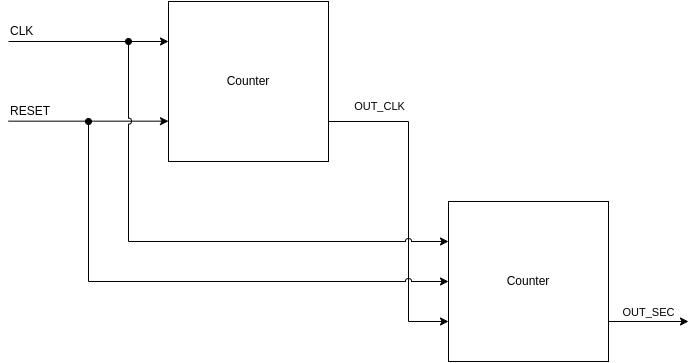

The diagram above was exported from draw.io. Its source (the exported page's mxGraphModel, read from the mxfile embedded in the PNG):
<mxGraphModel dx="1673" dy="974" grid="1" gridSize="10" guides="1" tooltips="1" connect="1" arrows="1" fold="1" page="1" pageScale="1" pageWidth="1654" pageHeight="1169" background="none" math="0" shadow="0">
  <root>
    <mxCell id="0" />
    <mxCell id="1" parent="0" />
    <mxCell id="2" value="Counter" style="whiteSpace=wrap;html=1;aspect=fixed;" vertex="1" parent="1">
      <mxGeometry x="730" y="430" width="160" height="160" as="geometry" />
    </mxCell>
    <mxCell id="3" value="" style="endArrow=classic;html=1;entryX=0;entryY=0.25;entryDx=0;entryDy=0;" edge="1" target="2" parent="1">
      <mxGeometry width="50" height="50" relative="1" as="geometry">
        <mxPoint x="570" y="469.9999999999998" as="sourcePoint" />
        <mxPoint x="620" y="420" as="targetPoint" />
      </mxGeometry>
    </mxCell>
    <mxCell id="4" value="CLK" style="text;html=1;align=left;verticalAlign=middle;resizable=0;points=[];autosize=1;" vertex="1" parent="1">
      <mxGeometry x="570" y="450" width="40" height="20" as="geometry" />
    </mxCell>
    <mxCell id="5" value="" style="endArrow=classic;html=1;rounded=0;entryX=0;entryY=0.75;entryDx=0;entryDy=0;" edge="1" target="10" parent="1">
      <mxGeometry width="50" height="50" relative="1" as="geometry">
        <mxPoint x="889.9999999999995" y="549.9999999999998" as="sourcePoint" />
        <mxPoint x="1008" y="760" as="targetPoint" />
        <Array as="points">
          <mxPoint x="970" y="550" />
          <mxPoint x="970" y="750" />
        </Array>
      </mxGeometry>
    </mxCell>
    <mxCell id="6" value="OUT_CLK" style="edgeLabel;html=1;align=center;verticalAlign=middle;resizable=0;points=[];" vertex="1" connectable="0" parent="5">
      <mxGeometry x="0.1103" y="-3" relative="1" as="geometry">
        <mxPoint x="-27" y="-113.33" as="offset" />
      </mxGeometry>
    </mxCell>
    <mxCell id="7" value="" style="group" vertex="1" connectable="0" parent="1">
      <mxGeometry x="570" y="530" width="160" height="20" as="geometry" />
    </mxCell>
    <mxCell id="8" value="" style="endArrow=classic;html=1;entryX=0;entryY=0.25;entryDx=0;entryDy=0;" edge="1" parent="7">
      <mxGeometry width="50" height="50" relative="1" as="geometry">
        <mxPoint y="19.65999999999991" as="sourcePoint" />
        <mxPoint x="160" y="19.659999999999798" as="targetPoint" />
      </mxGeometry>
    </mxCell>
    <mxCell id="9" value="RESET" style="text;html=1;align=left;verticalAlign=middle;resizable=0;points=[];autosize=1;" vertex="1" parent="7">
      <mxGeometry width="60" height="20" as="geometry" />
    </mxCell>
    <mxCell id="10" value="Counter" style="whiteSpace=wrap;html=1;aspect=fixed;" vertex="1" parent="1">
      <mxGeometry x="1010" y="630" width="160" height="160" as="geometry" />
    </mxCell>
    <mxCell id="11" value="" style="endArrow=classic;html=1;entryX=0;entryY=0.25;entryDx=0;entryDy=0;rounded=0;startArrow=oval;startFill=1;jumpStyle=arc;" edge="1" target="10" parent="1">
      <mxGeometry width="50" height="50" relative="1" as="geometry">
        <mxPoint x="690" y="469.9999999999998" as="sourcePoint" />
        <mxPoint x="730" y="650" as="targetPoint" />
        <Array as="points">
          <mxPoint x="690" y="670" />
        </Array>
      </mxGeometry>
    </mxCell>
    <mxCell id="12" value="" style="endArrow=classic;html=1;entryX=0;entryY=0.5;entryDx=0;entryDy=0;rounded=0;startArrow=oval;startFill=1;jumpStyle=arc;shadow=0;sketch=0;jumpSize=6;" edge="1" target="10" parent="1">
      <mxGeometry width="50" height="50" relative="1" as="geometry">
        <mxPoint x="650" y="549.9999999999998" as="sourcePoint" />
        <mxPoint x="820" y="610" as="targetPoint" />
        <Array as="points">
          <mxPoint x="650" y="710" />
        </Array>
      </mxGeometry>
    </mxCell>
    <mxCell id="13" value="" style="endArrow=classic;html=1;shadow=0;exitX=1;exitY=0.75;exitDx=0;exitDy=0;" edge="1" source="10" parent="1">
      <mxGeometry width="50" height="50" relative="1" as="geometry">
        <mxPoint x="1240" y="780" as="sourcePoint" />
        <mxPoint x="1249.9999999999995" y="749.9999999999998" as="targetPoint" />
      </mxGeometry>
    </mxCell>
    <mxCell id="14" value="OUT_SEC" style="edgeLabel;html=1;align=center;verticalAlign=middle;resizable=0;points=[];" vertex="1" connectable="0" parent="13">
      <mxGeometry x="0.4833" relative="1" as="geometry">
        <mxPoint x="-19.3" y="-10" as="offset" />
      </mxGeometry>
    </mxCell>
  </root>
</mxGraphModel>